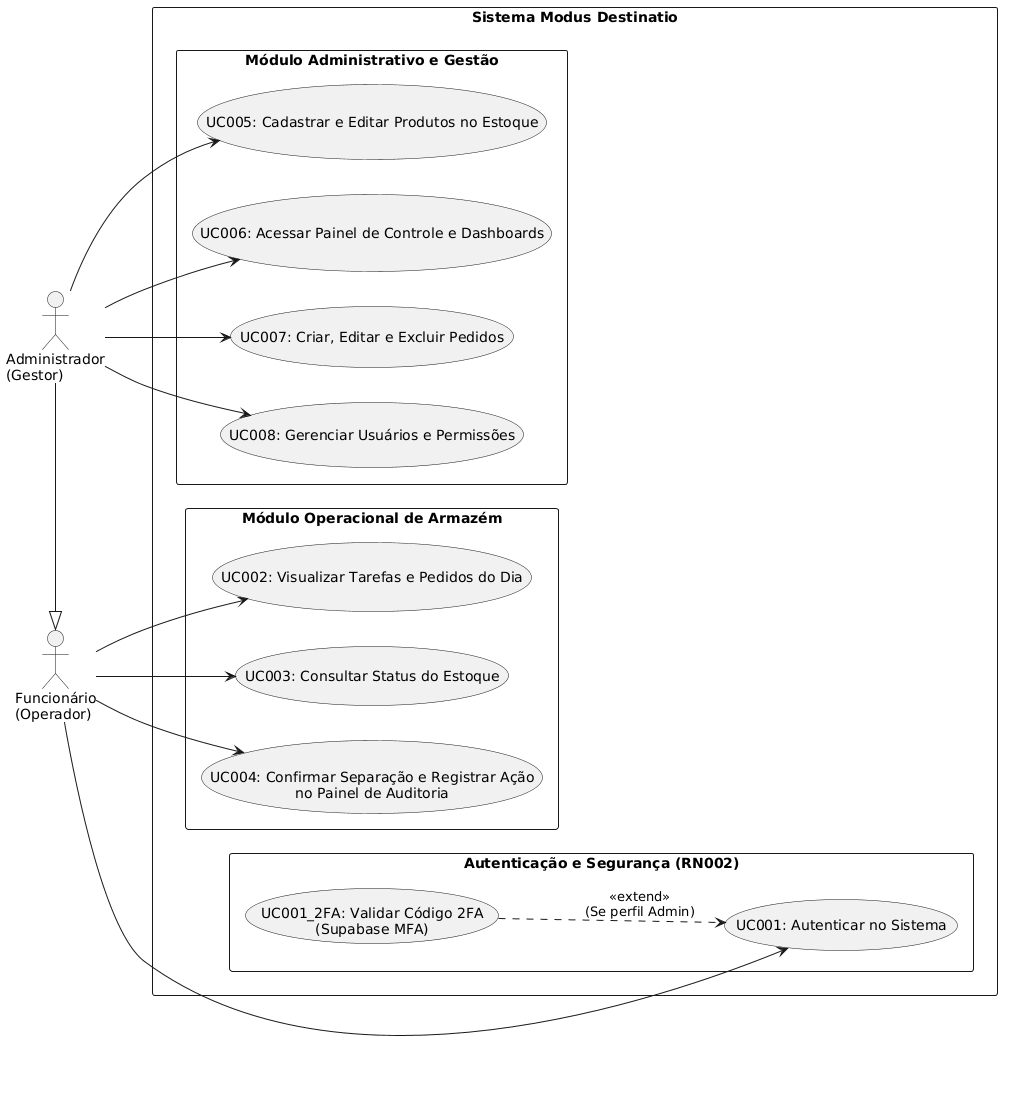

The diagram above was rendered by PlantUML. Its source (embedded in the PNG):
@startuml
left to right direction

actor "Funcionário\n(Operador)" as Funcionario
actor "Administrador\n(Gestor)" as Administrador

rectangle "Sistema Modus Destinatio" {
  rectangle "Autenticação e Segurança (RN002)" {
    usecase "UC001: Autenticar no Sistema" as UC001
    usecase "UC001_2FA: Validar Código 2FA\n(Supabase MFA)" as UC001_2FA
    UC001_2FA ..> UC001 : <<extend>>\n(Se perfil Admin)
  }

  rectangle "Módulo Operacional de Armazém" {
    usecase "UC002: Visualizar Tarefas e Pedidos do Dia" as UC002
    usecase "UC003: Consultar Status do Estoque" as UC003
    usecase "UC004: Confirmar Separação e Registrar Ação\nno Painel de Auditoria" as UC004
  }

  rectangle "Módulo Administrativo e Gestão" {
    usecase "UC005: Cadastrar e Editar Produtos no Estoque" as UC005
    usecase "UC006: Acessar Painel de Controle e Dashboards" as UC006
    usecase "UC007: Criar, Editar e Excluir Pedidos" as UC007
    usecase "UC008: Gerenciar Usuários e Permissões" as UC008
  }
}

Administrador -|> Funcionario

Funcionario --> UC001
Funcionario --> UC002
Funcionario --> UC003
Funcionario --> UC004

Administrador --> UC005
Administrador --> UC006
Administrador --> UC007
Administrador --> UC008
@enduml